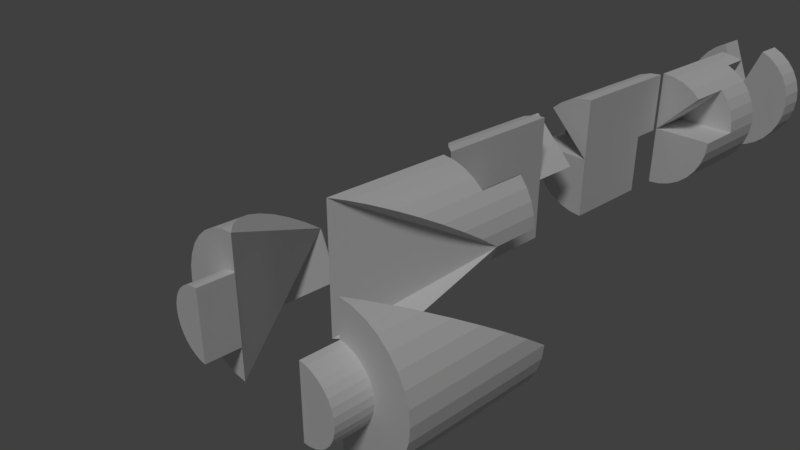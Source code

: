 # Source: b6.blend  (saved by Blender 2.78.0; exported with 4.5.12 LTS)
import bpy
from mathutils import Matrix  # noqa: F401  (used for matrix-valued properties, if any)

bpy.ops.wm.read_factory_settings(use_empty=True)
scene = bpy.context.scene
scene.name = 'Scene'

# ---- collections
col_collection_1 = bpy.data.collections.new('Collection 1'); scene.collection.children.link(col_collection_1)

# ---- materials (node trees are filled in below, after node groups)
mat_black = bpy.data.materials.new('black')
mat_black.alpha_threshold = 0.0
mat_black.use_transparent_shadow = False
mat_black.roughness = 0.5
mat_orange = bpy.data.materials.new('orange')
mat_orange.alpha_threshold = 0.0
mat_orange.use_transparent_shadow = False
mat_orange.roughness = 0.5
mat_gray = bpy.data.materials.new('gray')
mat_gray.alpha_threshold = 0.0
mat_gray.use_transparent_shadow = False
mat_gray.roughness = 0.5

# ---- material node trees

# ---- world
world_world = bpy.data.worlds.new('World'); scene.world = world_world
world_world.color = (0.05088, 0.05088, 0.05088)
world_world.use_sun_shadow = False
world_world.sun_shadow_jitter_overblur = 0.0
world_world.cycles.sampling_method = 'MANUAL'

# ---- cameras
cam_camera = bpy.data.cameras.new('Camera')
cam_camera.clip_end = 100.0
cam_camera.lens = 35.0
cam_camera.sensor_width = 32.0
cam_camera.sensor_height = 18.0
cam_camera.ortho_scale = 7.314
cam_camera.dof.focus_distance = 0.0
cam_camera.dof.aperture_fstop = 128.0

# ---- lights
light_lamp = bpy.data.lights.new('Lamp', 'SUN')
light_lamp.transmission_factor = 0.0
light_lamp.cutoff_distance = 30.0
light_lamp.angle = 0.1993
light_lamp.energy = 1.0
light_lamp.shadow_buffer_clip_start = 1.001
light_lamp.shadow_soft_size = 0.1
light_lamp.shadow_cascade_max_distance = 1000.0

# ---- meshes
me_cylinder_064 = bpy.data.meshes.new('Cylinder.064')
me_cylinder_064.from_pydata([(5.672, -4.578e-08, -9.003), (5.081, -1.414, -4.414), (5.081, -1.414, -9.003)], [], [(1, 0, 2)])
me_cylinder_064.materials.append(mat_black)
me_cylinder_064.use_remesh_preserve_volume = False
me_cylinder_064.use_remesh_preserve_attributes = False
me_cylinder_064.use_mirror_vertex_groups = False
me_cylinder_064.update()
me_cylinder_063 = bpy.data.meshes.new('Cylinder.063')
me_cylinder_063.from_pydata([(3.675, -2.009, -1.003), (5.675, -0.009159, -9.003), (5.083, -1.423, -4.414), (4.786, -1.672, -3.349), (4.44, -1.857, -2.402), (4.065, -1.971, -1.61)], [], [(4, 5, 0, 1, 2, 3)])
me_cylinder_063.materials.append(mat_black)
me_cylinder_063.use_remesh_preserve_volume = False
me_cylinder_063.use_remesh_preserve_attributes = False
me_cylinder_063.use_mirror_vertex_groups = False
me_cylinder_063.update()
me_cylinder_062 = bpy.data.meshes.new('Cylinder.062')
me_cylinder_062.from_pydata([(-6.517e-07, -1.995, -6.373), (2.0, 0.004737, -14.37), (1.414, -1.409, -9.783), (1.111, -1.658, -8.718), (0.7654, -1.843, -7.772), (0.3902, -1.957, -6.98)], [], [(4, 3, 2, 1, 0, 5)])
me_cylinder_062.materials.append(mat_black)
me_cylinder_062.use_remesh_preserve_volume = False
me_cylinder_062.use_remesh_preserve_attributes = False
me_cylinder_062.use_mirror_vertex_groups = False
me_cylinder_062.update()
me_cylinder_061 = bpy.data.meshes.new('Cylinder.061')
me_cylinder_061.from_pydata([(0.0, 2.0, -6.358), (2.0, -1.628e-07, -14.36), (1.962, 0.3902, -13.25), (1.848, 0.7654, -12.09), (1.663, 1.111, -10.91), (1.414, 1.414, -9.768), (1.111, 1.663, -8.703), (0.7654, 1.848, -7.756), (0.3902, 1.962, -6.964)], [], [(8, 0, 1, 2, 3, 4, 5, 6, 7)])
me_cylinder_061.materials.append(mat_black)
me_cylinder_061.use_remesh_preserve_volume = False
me_cylinder_061.use_remesh_preserve_attributes = False
me_cylinder_061.use_mirror_vertex_groups = False
me_cylinder_061.update()
me_cylinder_060 = bpy.data.meshes.new('Cylinder.060')
me_cylinder_060.from_pydata([(3.675, 2.0, -1.007), (5.675, -4.585e-08, -9.007), (5.636, 0.3902, -7.899), (5.523, 0.7654, -6.735), (5.338, 1.111, -5.559), (5.089, 1.414, -4.417), (4.786, 1.663, -3.352), (4.44, 1.848, -2.405), (4.065, 1.962, -1.613)], [], [(8, 7, 6, 5, 4, 3, 2, 1, 0)])
me_cylinder_060.materials.append(mat_black)
me_cylinder_060.use_remesh_preserve_volume = False
me_cylinder_060.use_remesh_preserve_attributes = False
me_cylinder_060.use_mirror_vertex_groups = False
me_cylinder_060.update()
me_cylinder_059 = bpy.data.meshes.new('Cylinder.059')
me_cylinder_059.from_pydata([(3.664, 2.0, -1.003), (3.664, -2.0, -1.003), (5.664, -4.578e-08, -9.003)], [], [(2, 1, 0)])
me_cylinder_059.materials.append(mat_black)
me_cylinder_059.use_remesh_preserve_volume = False
me_cylinder_059.use_remesh_preserve_attributes = False
me_cylinder_059.use_mirror_vertex_groups = False
me_cylinder_059.update()
me_cylinder_058 = bpy.data.meshes.new('Cylinder.058')
me_cylinder_058.from_pydata([(0.009539, 2.0, -6.373), (0.009538, -2.0, -6.373), (2.01, -1.631e-07, -14.37)], [], [(2, 0, 1)])
me_cylinder_058.materials.append(mat_black)
me_cylinder_058.use_remesh_preserve_volume = False
me_cylinder_058.use_remesh_preserve_attributes = False
me_cylinder_058.use_mirror_vertex_groups = False
me_cylinder_058.update()
me_cylinder_057 = bpy.data.meshes.new('Cylinder.057')
me_cylinder_057.from_pydata([(-1.411, -1.414, -9.003), (-1.997, 1.734e-06, -9.003), (-1.411, -1.414, -4.414)], [], [(2, 0, 1)])
me_cylinder_057.materials.append(mat_black)
me_cylinder_057.use_remesh_preserve_volume = False
me_cylinder_057.use_remesh_preserve_attributes = False
me_cylinder_057.use_mirror_vertex_groups = False
me_cylinder_057.update()
me_cylinder_056 = bpy.data.meshes.new('Cylinder.056')
me_cylinder_056.from_pydata([(1.417, -1.414, -14.37), (2.003, -1.631e-07, -14.37), (1.417, -1.414, -9.783)], [], [(2, 0, 1)])
me_cylinder_056.materials.append(mat_black)
me_cylinder_056.use_remesh_preserve_volume = False
me_cylinder_056.use_remesh_preserve_attributes = False
me_cylinder_056.use_mirror_vertex_groups = False
me_cylinder_056.update()
me_cylinder_055 = bpy.data.meshes.new('Cylinder.055')
me_cylinder_055.from_pydata([(-1.42, -1.414, -44.37), (-2.005, 8.61e-07, -48.96), (-1.42, -1.414, -48.96)], [], [(0, 1, 2)])
me_cylinder_055.materials.append(mat_black)
me_cylinder_055.use_remesh_preserve_volume = False
me_cylinder_055.use_remesh_preserve_attributes = False
me_cylinder_055.use_mirror_vertex_groups = False
me_cylinder_055.update()
me_cylinder_054 = bpy.data.meshes.new('Cylinder.054')
me_cylinder_054.from_pydata([(-6.517e-07, -2.008, -1.003), (-2.0, -0.007972, -9.003), (-1.414, -1.422, -4.414), (-1.111, -1.671, -3.349), (-0.7654, -1.856, -2.402), (-0.3902, -1.97, -1.61)], [], [(1, 0, 5, 4, 3, 2)])
me_cylinder_054.materials.append(mat_black)
me_cylinder_054.use_remesh_preserve_volume = False
me_cylinder_054.use_remesh_preserve_attributes = False
me_cylinder_054.use_mirror_vertex_groups = False
me_cylinder_054.update()
me_cylinder_053 = bpy.data.meshes.new('Cylinder.053')
me_cylinder_053.from_pydata([(0.003677, 2.0, -1.003), (0.003676, -2.0, -1.003), (-1.996, 1.734e-06, -9.003)], [], [(1, 2, 0)])
me_cylinder_053.materials.append(mat_black)
me_cylinder_053.use_remesh_preserve_volume = False
me_cylinder_053.use_remesh_preserve_attributes = False
me_cylinder_053.use_mirror_vertex_groups = False
me_cylinder_053.update()
me_cylinder_052 = bpy.data.meshes.new('Cylinder.052')
me_cylinder_052.from_pydata([(0.0, 2.0, -1.021), (-2.0, 1.734e-06, -9.021), (-1.962, 0.3902, -7.914), (-1.848, 0.7654, -6.75), (-1.663, 1.111, -5.574), (-1.414, 1.414, -4.432), (-1.111, 1.663, -3.367), (-0.7654, 1.848, -2.42), (-0.3902, 1.962, -1.628)], [], [(0, 1, 2, 3, 4, 5, 6, 7, 8)])
me_cylinder_052.materials.append(mat_black)
me_cylinder_052.use_remesh_preserve_volume = False
me_cylinder_052.use_remesh_preserve_attributes = False
me_cylinder_052.use_mirror_vertex_groups = False
me_cylinder_052.update()
me_cylinder_051 = bpy.data.meshes.new('Cylinder.051')
me_cylinder_051.from_pydata([(-1.414, -1.414, -9.057), (-1.663, -1.111, -9.057), (-1.848, -0.7654, -9.057), (-1.962, -0.3902, -9.057), (-2.0, 1.733e-06, -9.057)], [], [(3, 4, 0, 1, 2)])
me_cylinder_051.materials.append(mat_black)
me_cylinder_051.use_remesh_preserve_volume = False
me_cylinder_051.use_remesh_preserve_attributes = False
me_cylinder_051.use_mirror_vertex_groups = False
me_cylinder_051.update()
me_cylinder_050 = bpy.data.meshes.new('Cylinder.050')
me_cylinder_050.from_pydata([(-1.414, -1.414, -27.54), (-1.663, -1.111, -27.54), (-1.848, -0.7654, -27.54), (-1.962, -0.3902, -27.54), (-2.0, 1.329e-06, -27.54)], [], [(3, 2, 1, 0, 4)])
me_cylinder_050.materials.append(mat_black)
me_cylinder_050.use_remesh_preserve_volume = False
me_cylinder_050.use_remesh_preserve_attributes = False
me_cylinder_050.use_mirror_vertex_groups = False
me_cylinder_050.update()
me_cylinder_049 = bpy.data.meshes.new('Cylinder.049')
me_cylinder_049.from_pydata([(-0.3902, -1.954, -41.57), (-0.7654, -1.84, -42.36), (-1.111, -1.655, -43.31), (-1.414, -1.407, -44.37), (-2.0, 0.007458, -48.96), (-6.517e-07, -1.993, -40.96)], [], [(1, 0, 5, 4, 3, 2)])
me_cylinder_049.materials.append(mat_black)
me_cylinder_049.use_remesh_preserve_volume = False
me_cylinder_049.use_remesh_preserve_attributes = False
me_cylinder_049.use_mirror_vertex_groups = False
me_cylinder_049.update()
me_cylinder_048 = bpy.data.meshes.new('Cylinder.048')
me_cylinder_048.from_pydata([(-0.3902, 1.959, -41.57), (-0.7654, 1.845, -42.36), (-1.111, 1.66, -43.31), (-1.414, 1.411, -44.37), (-1.663, 1.108, -45.52), (-1.848, 0.7624, -46.69), (-1.962, 0.3872, -47.86), (-2.0, -0.003016, -48.96), (0.0, 1.997, -40.96)], [], [(1, 2, 3, 4, 5, 6, 7, 8, 0)])
me_cylinder_048.materials.append(mat_black)
me_cylinder_048.use_remesh_preserve_volume = False
me_cylinder_048.use_remesh_preserve_attributes = False
me_cylinder_048.use_mirror_vertex_groups = False
me_cylinder_048.update()
me_cylinder_047 = bpy.data.meshes.new('Cylinder.047')
me_cylinder_047.from_pydata([(-2.016, 8.61e-07, -48.96), (-0.01573, -2.0, -40.96), (-0.01573, 2.0, -40.96)], [], [(1, 2, 0)])
me_cylinder_047.materials.append(mat_black)
me_cylinder_047.use_remesh_preserve_volume = False
me_cylinder_047.use_remesh_preserve_attributes = False
me_cylinder_047.use_mirror_vertex_groups = False
me_cylinder_047.update()
me_cylinder_046 = bpy.data.meshes.new('Cylinder.046')
me_cylinder_046.from_pydata([(0.004418, -2.0, -48.96), (0.004419, 2.0, -48.96), (0.004418, -2.0, -40.96), (0.004419, 2.0, -40.96)], [], [(3, 2, 0, 1)])
me_cylinder_046.materials.append(mat_black)
me_cylinder_046.use_remesh_preserve_volume = False
me_cylinder_046.use_remesh_preserve_attributes = False
me_cylinder_046.use_mirror_vertex_groups = False
me_cylinder_046.update()
me_cylinder_045 = bpy.data.meshes.new('Cylinder.045')
me_cylinder_045.from_pydata([(-0.00439, 2.0, -6.373), (-0.00439, -2.0, -6.373), (-0.00439, 2.0, -14.37), (-0.00439, -2.0, -14.37)], [], [(0, 2, 3, 1)])
me_cylinder_045.materials.append(mat_black)
me_cylinder_045.use_remesh_preserve_volume = False
me_cylinder_045.use_remesh_preserve_attributes = False
me_cylinder_045.use_mirror_vertex_groups = False
me_cylinder_045.update()
me_cylinder_044 = bpy.data.meshes.new('Cylinder.044')
me_cylinder_044.from_pydata([(0.0, 2.0, -27.55), (-1.414, 1.414, -27.55), (-1.111, 1.663, -27.55), (-0.7654, 1.848, -27.55), (-0.3902, 1.962, -27.55), (-3.258e-07, -5.956e-07, -27.55)], [], [(4, 3, 2, 1, 5, 0)])
me_cylinder_044.materials.append(mat_black)
me_cylinder_044.use_remesh_preserve_volume = False
me_cylinder_044.use_remesh_preserve_attributes = False
me_cylinder_044.use_mirror_vertex_groups = False
me_cylinder_044.update()
me_cylinder_043 = bpy.data.meshes.new('Cylinder.043')
me_cylinder_043.from_pydata([(-6.517e-07, -2.0, -27.55), (-0.3902, -1.962, -27.55), (-0.7654, -1.848, -27.55), (-1.111, -1.663, -27.55), (-1.414, -1.414, -27.55), (-2.0, 1.329e-06, -27.55), (-3.258e-07, -5.957e-07, -27.55)], [], [(3, 2, 1, 0, 6, 5, 4)])
me_cylinder_043.materials.append(mat_black)
me_cylinder_043.use_remesh_preserve_volume = False
me_cylinder_043.use_remesh_preserve_attributes = False
me_cylinder_043.use_mirror_vertex_groups = False
me_cylinder_043.update()
me_cylinder_042 = bpy.data.meshes.new('Cylinder.042')
me_cylinder_042.from_pydata([(-1.111, -1.663, -48.97), (-0.7654, -1.848, -48.97), (-2.0, 8.608e-07, -48.97), (-0.3902, -1.962, -48.97), (-6.517e-07, -2.0, -48.97), (-1.414, -1.414, -48.97), (-3.258e-07, -1.192e-06, -48.97)], [], [(0, 5, 2, 6, 4, 3, 1)])
me_cylinder_042.materials.append(mat_black)
me_cylinder_042.use_remesh_preserve_volume = False
me_cylinder_042.use_remesh_preserve_attributes = False
me_cylinder_042.use_mirror_vertex_groups = False
me_cylinder_042.update()
me_cylinder_041 = bpy.data.meshes.new('Cylinder.041')
me_cylinder_041.from_pydata([(-2.0, 8.61e-07, -52.01), (-2.0, 8.61e-07, -48.96), (-3.258e-07, -1.192e-06, -52.01), (-3.258e-07, -1.192e-06, -48.96)], [], [(1, 0, 2, 3)])
me_cylinder_041.materials.append(mat_black)
me_cylinder_041.use_remesh_preserve_volume = False
me_cylinder_041.use_remesh_preserve_attributes = False
me_cylinder_041.use_mirror_vertex_groups = False
me_cylinder_041.update()
me_cylinder_040 = bpy.data.meshes.new('Cylinder.040')
me_cylinder_040.from_pydata([(-1.397, 1.414, -52.01), (-1.397, 1.414, -48.96), (0.0168, -1.192e-06, -52.01), (0.0168, -1.192e-06, -48.96)], [], [(1, 3, 2, 0)])
me_cylinder_040.materials.append(mat_black)
me_cylinder_040.use_remesh_preserve_volume = False
me_cylinder_040.use_remesh_preserve_attributes = False
me_cylinder_040.use_mirror_vertex_groups = False
me_cylinder_040.update()
me_cylinder_039 = bpy.data.meshes.new('Cylinder.039')
me_cylinder_039.from_pydata([(-0.3902, 1.962, -48.97), (-0.7654, 1.848, -48.97), (-1.111, 1.663, -48.97), (-1.414, 1.414, -48.97), (0.0, 2.0, -48.97), (-3.258e-07, -1.192e-06, -48.97)], [], [(3, 2, 1, 0, 4, 5)])
me_cylinder_039.materials.append(mat_black)
me_cylinder_039.use_remesh_preserve_volume = False
me_cylinder_039.use_remesh_preserve_attributes = False
me_cylinder_039.use_mirror_vertex_groups = False
me_cylinder_039.update()
me_cylinder_038 = bpy.data.meshes.new('Cylinder.038')
me_cylinder_038.from_pydata([(-1.424, 1.414, -27.57), (-0.0094, -5.96e-07, -27.57), (-1.424, 1.414, -30.61), (-0.0094, 4.385e-07, -30.61)], [], [(2, 3, 1, 0)])
me_cylinder_038.materials.append(mat_black)
me_cylinder_038.use_remesh_preserve_volume = False
me_cylinder_038.use_remesh_preserve_attributes = False
me_cylinder_038.use_mirror_vertex_groups = False
me_cylinder_038.update()
me_cylinder_037 = bpy.data.meshes.new('Cylinder.037')
me_cylinder_037.from_pydata([(-2.0, 0.004085, -27.57), (-3.258e-07, 0.004083, -27.57), (-2.0, 0.004085, -30.61), (0.0, 0.004084, -30.61)], [], [(2, 0, 1, 3)])
me_cylinder_037.materials.append(mat_black)
me_cylinder_037.use_remesh_preserve_volume = False
me_cylinder_037.use_remesh_preserve_attributes = False
me_cylinder_037.use_mirror_vertex_groups = False
me_cylinder_037.update()
me_cylinder_036 = bpy.data.meshes.new('Cylinder.036')
me_cylinder_036.from_pydata([(-1.962, 0.3902, -30.61), (-1.848, 0.7654, -30.61), (-1.663, 1.111, -30.61), (-1.414, 1.414, -30.61), (-2.0, 1.329e-06, -30.61), (0.0, 4.386e-07, -30.61)], [], [(4, 5, 3, 2, 1, 0)])
me_cylinder_036.materials.append(mat_black)
me_cylinder_036.use_remesh_preserve_volume = False
me_cylinder_036.use_remesh_preserve_attributes = False
me_cylinder_036.use_mirror_vertex_groups = False
me_cylinder_036.update()
me_cylinder_035 = bpy.data.meshes.new('Cylinder.035')
me_cylinder_035.from_pydata([(5.675, -4.604e-08, -9.015), (5.631, -0.3902, -9.015), (5.517, -0.7654, -9.015), (5.332, -1.111, -9.015), (5.083, -1.414, -9.015)], [], [(3, 4, 0, 1, 2)])
me_cylinder_035.materials.append(mat_black)
me_cylinder_035.use_remesh_preserve_volume = False
me_cylinder_035.use_remesh_preserve_attributes = False
me_cylinder_035.use_mirror_vertex_groups = False
me_cylinder_035.update()
me_cylinder_034 = bpy.data.meshes.new('Cylinder.034')
me_cylinder_034.from_pydata([(1.962, -0.3902, -35.91), (1.848, -0.7654, -35.91), (1.663, -1.111, -35.91), (1.414, -1.414, -35.91), (2.0, -6.337e-07, -35.91)], [], [(2, 1, 0, 4, 3)])
me_cylinder_034.materials.append(mat_black)
me_cylinder_034.use_remesh_preserve_volume = False
me_cylinder_034.use_remesh_preserve_attributes = False
me_cylinder_034.use_mirror_vertex_groups = False
me_cylinder_034.update()
me_cylinder_033 = bpy.data.meshes.new('Cylinder.033')
me_cylinder_033.from_pydata([(0.3902, 1.962, -35.94), (0.0, 2.0, -35.94), (0.7654, 1.848, -35.94), (1.111, 1.663, -35.94), (1.414, 1.414, -35.94), (-3.258e-07, -7.79e-07, -35.94)], [], [(3, 2, 0, 1, 5, 4)])
me_cylinder_033.materials.append(mat_black)
me_cylinder_033.use_remesh_preserve_volume = False
me_cylinder_033.use_remesh_preserve_attributes = False
me_cylinder_033.use_mirror_vertex_groups = False
me_cylinder_033.update()
me_cylinder_032 = bpy.data.meshes.new('Cylinder.032')
me_cylinder_032.from_pydata([(0.3902, 1.962, -14.37), (0.0, 2.0, -14.37), (0.7654, 1.848, -14.37), (1.111, 1.663, -14.37), (1.414, 1.414, -14.37), (-3.258e-07, -3.576e-07, -14.37)], [], [(3, 4, 5, 1, 0, 2)])
me_cylinder_032.materials.append(mat_black)
me_cylinder_032.use_remesh_preserve_volume = False
me_cylinder_032.use_remesh_preserve_attributes = False
me_cylinder_032.use_mirror_vertex_groups = False
me_cylinder_032.update()
me_cylinder_031 = bpy.data.meshes.new('Cylinder.031')
me_cylinder_031.from_pydata([(1.414, -1.414, -14.38), (1.111, -1.663, -14.38), (0.7654, -1.848, -14.38), (0.3902, -1.962, -14.38), (-6.517e-07, -2.0, -14.38), (2.0, -1.634e-07, -14.38), (-3.258e-07, -3.579e-07, -14.38)], [], [(3, 4, 6, 5, 0, 1, 2)])
me_cylinder_031.materials.append(mat_black)
me_cylinder_031.use_remesh_preserve_volume = False
me_cylinder_031.use_remesh_preserve_attributes = False
me_cylinder_031.use_mirror_vertex_groups = False
me_cylinder_031.update()
me_cylinder_030 = bpy.data.meshes.new('Cylinder.030')
me_cylinder_030.from_pydata([(1.414, -1.414, -35.93), (1.111, -1.663, -35.93), (0.7654, -1.848, -35.93), (0.3902, -1.962, -35.93), (-6.517e-07, -2.0, -35.93), (2.0, -6.342e-07, -35.93), (-3.258e-07, -7.787e-07, -35.93)], [], [(3, 2, 1, 0, 5, 6, 4)])
me_cylinder_030.materials.append(mat_black)
me_cylinder_030.use_remesh_preserve_volume = False
me_cylinder_030.use_remesh_preserve_attributes = False
me_cylinder_030.use_mirror_vertex_groups = False
me_cylinder_030.update()
me_cylinder_029 = bpy.data.meshes.new('Cylinder.029')
me_cylinder_029.from_pydata([(2.0, 0.005174, -35.95), (-3.258e-07, 0.005174, -35.95), (2.0, 0.005174, -38.99), (0.0, 0.005175, -38.99)], [], [(1, 0, 2, 3)])
me_cylinder_029.materials.append(mat_black)
me_cylinder_029.use_remesh_preserve_volume = False
me_cylinder_029.use_remesh_preserve_attributes = False
me_cylinder_029.use_mirror_vertex_groups = False
me_cylinder_029.update()
me_cylinder_028 = bpy.data.meshes.new('Cylinder.028')
me_cylinder_028.from_pydata([(2.0, -0.003819, -14.37), (2.0, -0.003819, -17.42), (-3.258e-07, -0.003819, -17.42), (-3.258e-07, -0.003819, -14.37)], [], [(0, 3, 2, 1)])
me_cylinder_028.materials.append(mat_black)
me_cylinder_028.use_remesh_preserve_volume = False
me_cylinder_028.use_remesh_preserve_attributes = False
me_cylinder_028.use_mirror_vertex_groups = False
me_cylinder_028.update()
me_cylinder_027 = bpy.data.meshes.new('Cylinder.027')
me_cylinder_027.from_pydata([(1.414, 1.43, -14.37), (1.414, 1.43, -17.42), (-3.258e-07, 0.01563, -17.42), (-3.258e-07, 0.01563, -14.37)], [], [(0, 1, 2, 3)])
me_cylinder_027.materials.append(mat_black)
me_cylinder_027.use_remesh_preserve_volume = False
me_cylinder_027.use_remesh_preserve_attributes = False
me_cylinder_027.use_mirror_vertex_groups = False
me_cylinder_027.update()
me_cylinder_026 = bpy.data.meshes.new('Cylinder.026')
me_cylinder_026.from_pydata([(1.423, 1.414, -35.95), (0.008507, -7.792e-07, -35.95), (1.423, 1.414, -38.99), (0.008508, 2.554e-07, -38.99)], [], [(0, 1, 3, 2)])
me_cylinder_026.materials.append(mat_black)
me_cylinder_026.use_remesh_preserve_volume = False
me_cylinder_026.use_remesh_preserve_attributes = False
me_cylinder_026.use_mirror_vertex_groups = False
me_cylinder_026.update()
me_cylinder_025 = bpy.data.meshes.new('Cylinder.025')
me_cylinder_025.from_pydata([(1.414, 1.414, -17.43), (1.663, 1.111, -17.43), (1.848, 0.7654, -17.43), (1.962, 0.3902, -17.43), (2.0, -1.633e-07, -17.43), (-3.258e-07, -3.578e-07, -17.43)], [], [(0, 1, 2, 3, 4, 5)])
me_cylinder_025.materials.append(mat_black)
me_cylinder_025.use_remesh_preserve_volume = False
me_cylinder_025.use_remesh_preserve_attributes = False
me_cylinder_025.use_mirror_vertex_groups = False
me_cylinder_025.update()
me_cylinder_024 = bpy.data.meshes.new('Cylinder.024')
me_cylinder_024.from_pydata([(1.414, 1.414, -38.99), (1.663, 1.111, -38.99), (1.848, 0.7654, -38.99), (1.962, 0.3902, -38.99), (2.0, -6.347e-07, -38.99), (0.0, 2.554e-07, -38.99)], [], [(5, 4, 3, 2, 1, 0)])
me_cylinder_024.materials.append(mat_black)
me_cylinder_024.use_remesh_preserve_volume = False
me_cylinder_024.use_remesh_preserve_attributes = False
me_cylinder_024.use_mirror_vertex_groups = False
me_cylinder_024.update()
me_cylinder_023 = bpy.data.meshes.new('Cylinder.023')
me_cylinder_023.from_pydata([(-6.517e-07, -2.0, -33.67), (-0.3902, -1.962, -33.67), (-0.7654, -1.848, -33.67), (-1.111, -1.663, -33.67), (-1.414, -1.414, -33.67), (-1.663, -1.111, -33.67), (-1.848, -0.7654, -33.67), (-1.962, -0.3902, -33.67), (-1.962, 0.3902, -33.67), (-1.848, 0.7654, -33.67), (-1.663, 1.111, -33.67), (-1.414, 1.414, -33.67), (-1.111, 1.663, -33.67), (-0.7654, 1.848, -33.67), (-2.0, 1.328e-06, -33.67), (0.0, 4.383e-07, -33.67)], [], [(13, 15, 0, 1, 2, 3, 4, 5, 6, 7, 14, 8, 9, 10, 11, 12)])
me_cylinder_023.materials.append(mat_black)
me_cylinder_023.use_remesh_preserve_volume = False
me_cylinder_023.use_remesh_preserve_attributes = False
me_cylinder_023.use_mirror_vertex_groups = False
me_cylinder_023.update()
me_cylinder_022 = bpy.data.meshes.new('Cylinder.022')
me_cylinder_022.from_pydata([(-0.7701, 1.848, -35.57), (-0.7701, 1.848, -33.66), (-0.00478, 4.385e-07, -35.57), (-0.00478, 4.385e-07, -33.66)], [], [(2, 3, 1, 0)])
me_cylinder_022.materials.append(mat_black)
me_cylinder_022.use_remesh_preserve_volume = False
me_cylinder_022.use_remesh_preserve_attributes = False
me_cylinder_022.use_mirror_vertex_groups = False
me_cylinder_022.update()
me_cylinder_021 = bpy.data.meshes.new('Cylinder.021')
me_cylinder_021.from_pydata([(0.00813, 2.0, -27.57), (0.00813, -2.0, -27.57), (0.00813, -2.0, -33.66), (0.00813, 2.0, -33.66)], [], [(2, 3, 0, 1)])
me_cylinder_021.materials.append(mat_black)
me_cylinder_021.use_remesh_preserve_volume = False
me_cylinder_021.use_remesh_preserve_attributes = False
me_cylinder_021.use_mirror_vertex_groups = False
me_cylinder_021.update()
me_cylinder_020 = bpy.data.meshes.new('Cylinder.020')
me_cylinder_020.from_pydata([(0.004962, 2.0, -35.57), (0.004962, 2.0, -33.66), (0.004962, 4.385e-07, -35.57), (0.004962, 4.385e-07, -33.66)], [], [(3, 2, 0, 1)])
me_cylinder_020.materials.append(mat_black)
me_cylinder_020.use_remesh_preserve_volume = False
me_cylinder_020.use_remesh_preserve_attributes = False
me_cylinder_020.use_mirror_vertex_groups = False
me_cylinder_020.update()
me_cylinder_019 = bpy.data.meshes.new('Cylinder.019')
me_cylinder_019.from_pydata([(-0.009859, 2.0, -35.95), (-0.009859, -2.0, -35.95), (-0.009859, -2.0, -42.04), (-0.009859, 2.0, -42.04)], [], [(2, 1, 0, 3)])
me_cylinder_019.materials.append(mat_black)
me_cylinder_019.use_remesh_preserve_volume = False
me_cylinder_019.use_remesh_preserve_attributes = False
me_cylinder_019.use_mirror_vertex_groups = False
me_cylinder_019.update()
me_cylinder_018 = bpy.data.meshes.new('Cylinder.018')
me_cylinder_018.from_pydata([(-0.004608, 2.0, -43.95), (-0.004608, -9.537e-07, -42.04), (-0.004608, 2.0, -42.04), (-0.004608, -8.345e-07, -43.95)], [], [(1, 2, 0, 3)])
me_cylinder_018.materials.append(mat_black)
me_cylinder_018.use_remesh_preserve_volume = False
me_cylinder_018.use_remesh_preserve_attributes = False
me_cylinder_018.use_mirror_vertex_groups = False
me_cylinder_018.update()
me_cylinder_017 = bpy.data.meshes.new('Cylinder.017')
me_cylinder_017.from_pydata([(0.7721, 1.848, -43.95), (0.006762, -9.537e-07, -42.04), (0.7721, 1.848, -42.04), (0.006762, -8.345e-07, -43.95)], [], [(0, 2, 1, 3)])
me_cylinder_017.materials.append(mat_black)
me_cylinder_017.use_remesh_preserve_volume = False
me_cylinder_017.use_remesh_preserve_attributes = False
me_cylinder_017.use_mirror_vertex_groups = False
me_cylinder_017.update()
me_cylinder_016 = bpy.data.meshes.new('Cylinder.016')
me_cylinder_016.from_pydata([(-3.258e-07, -9.538e-07, -42.04), (0.7654, 1.848, -42.04), (1.111, 1.663, -42.04), (1.414, 1.414, -42.04), (1.663, 1.111, -42.04), (1.848, 0.7654, -42.04), (1.962, 0.3902, -42.04), (1.962, -0.3902, -42.04), (1.848, -0.7654, -42.04), (1.663, -1.111, -42.04), (1.414, -1.414, -42.04), (1.111, -1.663, -42.04), (0.7654, -1.848, -42.04), (0.3902, -1.962, -42.04), (-6.517e-07, -2.0, -42.04), (2.0, -6.349e-07, -42.04)], [], [(0, 1, 2, 3, 4, 5, 6, 15, 7, 8, 9, 10, 11, 12, 13, 14)])
me_cylinder_016.materials.append(mat_black)
me_cylinder_016.use_remesh_preserve_volume = False
me_cylinder_016.use_remesh_preserve_attributes = False
me_cylinder_016.use_mirror_vertex_groups = False
me_cylinder_016.update()
me_cylinder_015 = bpy.data.meshes.new('Cylinder.015')
me_cylinder_015.from_pydata([(0.7654, 1.848, -33.65), (1.111, 1.663, -33.65), (1.414, 1.414, -33.65), (1.663, 1.111, -33.65), (1.848, 0.7654, -33.65), (1.962, 0.3902, -33.65), (1.962, -0.3902, -33.65), (1.848, -0.7654, -33.65), (1.663, -1.111, -33.65), (1.414, -1.414, -33.65), (1.111, -1.663, -33.65), (0.7654, -1.848, -33.65), (0.3902, -1.962, -33.65), (-6.517e-07, -2.0, -33.65), (2.0, -4.514e-07, -33.65), (0.0, 4.387e-07, -33.65)], [], [(15, 13, 12, 11, 10, 9, 8, 7, 6, 14, 5, 4, 3, 2, 1, 0)])
me_cylinder_015.materials.append(mat_black)
me_cylinder_015.use_remesh_preserve_volume = False
me_cylinder_015.use_remesh_preserve_attributes = False
me_cylinder_015.use_mirror_vertex_groups = False
me_cylinder_015.update()
me_cylinder_014 = bpy.data.meshes.new('Cylinder.014')
me_cylinder_014.from_pydata([(-6.517e-07, -2.0, -33.64), (-0.3902, -1.962, -33.64), (-0.7654, -1.848, -33.64), (-1.111, -1.663, -33.64), (-1.414, -1.414, -33.64), (-1.663, -1.111, -33.64), (-1.848, -0.7654, -33.64), (-1.962, -0.3902, -33.64), (-1.962, 0.3902, -33.64), (-1.848, 0.7654, -33.64), (-1.663, 1.111, -33.64), (-1.414, 1.414, -33.64), (-1.111, 1.663, -33.64), (-0.7654, 1.848, -33.64), (-2.0, 1.329e-06, -33.64), (0.0, 4.388e-07, -33.64)], [], [(0, 15, 13, 12, 11, 10, 9, 8, 14, 7, 6, 5, 4, 3, 2, 1)])
me_cylinder_014.materials.append(mat_black)
me_cylinder_014.use_remesh_preserve_volume = False
me_cylinder_014.use_remesh_preserve_attributes = False
me_cylinder_014.use_mirror_vertex_groups = False
me_cylinder_014.update()
me_cylinder_013 = bpy.data.meshes.new('Cylinder.013')
me_cylinder_013.from_pydata([(-0.755, 1.848, -35.57), (-0.755, 1.848, -33.66), (0.01034, 4.385e-07, -35.57), (0.01034, 4.385e-07, -33.66)], [], [(1, 3, 2, 0)])
me_cylinder_013.materials.append(mat_black)
me_cylinder_013.use_remesh_preserve_volume = False
me_cylinder_013.use_remesh_preserve_attributes = False
me_cylinder_013.use_mirror_vertex_groups = False
me_cylinder_013.update()
me_cylinder_012 = bpy.data.meshes.new('Cylinder.012')
me_cylinder_012.from_pydata([(0.7602, 1.848, -35.57), (0.7602, 1.848, -33.66), (-0.005172, 4.385e-07, -35.57), (-0.005172, 4.385e-07, -33.66)], [], [(1, 0, 2, 3)])
me_cylinder_012.materials.append(mat_black)
me_cylinder_012.use_remesh_preserve_volume = False
me_cylinder_012.use_remesh_preserve_attributes = False
me_cylinder_012.use_mirror_vertex_groups = False
me_cylinder_012.update()
me_cylinder_011 = bpy.data.meshes.new('Cylinder.011')
me_cylinder_011.from_pydata([(0.0, 2.0, -43.95), (0.3902, 1.962, -43.95), (0.7654, 1.848, -43.95), (-3.258e-07, -9.537e-07, -42.04), (0.3902, 1.962, -35.95), (0.0, 2.0, -35.95), (0.7654, 1.848, -35.95), (1.111, 1.663, -35.95), (1.414, 1.414, -35.95), (1.962, -0.3902, -35.95), (1.848, -0.7654, -35.95), (1.663, -1.111, -35.95), (1.414, -1.414, -35.95), (1.111, -1.663, -35.95), (0.7654, -1.848, -35.95), (0.3902, -1.962, -35.95), (-6.517e-07, -2.0, -35.95), (2.0, -6.347e-07, -35.95), (-3.258e-07, -7.792e-07, -35.95), (0.3902, 1.962, -42.04), (0.7654, 1.848, -42.04), (1.111, 1.663, -42.04), (1.414, 1.414, -42.04), (1.663, 1.111, -42.04), (1.848, 0.7654, -42.04), (1.962, 0.3902, -42.04), (1.962, -0.3902, -42.04), (1.848, -0.7654, -42.04), (1.663, -1.111, -42.04), (1.414, -1.414, -42.04), (1.111, -1.663, -42.04), (0.7654, -1.848, -42.04), (0.3902, -1.962, -42.04), (-6.517e-07, -2.0, -42.04), (0.0, 2.0, -42.04), (2.0, -6.347e-07, -42.04), (0.0, 2.0, -38.99), (0.3902, 1.962, -38.99), (0.7654, 1.848, -38.99), (1.111, 1.663, -38.99), (1.414, 1.414, -38.99), (1.663, 1.111, -38.99), (1.848, 0.7654, -38.99), (1.962, 0.3902, -38.99), (1.962, -0.3902, -38.99), (1.848, -0.7654, -38.99), (1.663, -1.111, -38.99), (1.414, -1.414, -38.99), (1.111, -1.663, -38.99), (0.7654, -1.848, -38.99), (0.3902, -1.962, -38.99), (-6.517e-07, -2.0, -38.99), (2.0, -6.347e-07, -38.99), (0.0, 2.554e-07, -38.99), (-3.258e-07, -8.345e-07, -43.95), (1.962, -0.3902, -35.95), (1.848, -0.7654, -35.95), (1.663, -1.111, -35.95), (1.414, -1.414, -35.95), (1.111, -1.663, -35.95), (0.7654, -1.848, -35.95), (0.3902, -1.962, -35.95), (-6.517e-07, -2.0, -35.95), (2.0, -6.347e-07, -35.95), (-3.258e-07, -7.792e-07, -35.95)], [], [(50, 15, 16, 51), (49, 14, 15, 50), (48, 13, 14, 49), (47, 12, 13, 48), (46, 11, 12, 47), (45, 10, 11, 46), (44, 9, 10, 45), (52, 17, 9, 44), (18, 17, 52, 53), (15, 14, 13, 12, 17, 18, 16), (8, 18, 53, 40), (8, 7, 6, 4, 5, 18), (39, 7, 8, 40), (38, 6, 7, 39), (37, 4, 6, 38), (36, 5, 4, 37), (53, 52, 43, 42, 41, 40), (11, 10, 9, 17, 12), (0, 34, 19, 1), (1, 19, 20, 2), (33, 16, 5, 34), (3, 20, 21, 22, 23, 24, 25, 35, 26, 27, 28, 29, 30, 31, 32, 33), (2, 20, 3, 54), (0, 1, 2, 54), (3, 34, 0, 54), (34, 36, 37, 19), (19, 37, 38, 20), (20, 38, 39, 21), (21, 39, 40, 22), (22, 40, 41, 23), (23, 41, 42, 24), (24, 42, 43, 25), (25, 43, 52, 35), (35, 52, 44, 26), (26, 44, 45, 27), (27, 45, 46, 28), (28, 46, 47, 29), (29, 47, 48, 30), (30, 48, 49, 31), (31, 49, 50, 32), (32, 50, 51, 33), (61, 60, 59, 58, 63, 64, 62), (57, 56, 55, 63, 58)])
me_cylinder_011.materials.append(mat_orange)
me_cylinder_011.use_remesh_preserve_volume = False
me_cylinder_011.use_remesh_preserve_attributes = False
me_cylinder_011.use_mirror_vertex_groups = False
me_cylinder_011.update()
me_cylinder_010 = bpy.data.meshes.new('Cylinder.010')
me_cylinder_010.from_pydata([(0.7654, 1.848, -35.57), (1.111, 1.663, -35.57), (1.414, 1.414, -35.57), (1.663, 1.111, -35.57), (1.848, 0.7654, -35.57), (1.962, 0.3902, -35.57), (2.0, -4.516e-07, -35.57), (1.962, -0.3902, -35.57), (1.848, -0.7654, -35.57), (1.663, -1.111, -35.57), (1.414, -1.414, -35.57), (1.111, -1.663, -35.57), (0.7654, -1.848, -35.57), (0.3902, -1.962, -35.57), (-6.517e-07, -2.0, -35.57), (-0.3902, -1.962, -35.57), (-0.7654, -1.848, -35.57), (-1.111, -1.663, -35.57), (-1.414, -1.414, -35.57), (-1.663, -1.111, -35.57), (-1.848, -0.7654, -35.57), (-1.962, -0.3902, -35.57), (-2.0, 1.329e-06, -35.57), (-1.962, 0.3902, -35.57), (-1.848, 0.7654, -35.57), (-1.663, 1.111, -35.57), (-1.414, 1.414, -35.57), (-1.111, 1.663, -35.57), (-0.7654, 1.848, -35.57), (0.7654, 1.848, -33.66), (1.111, 1.663, -33.66), (1.414, 1.414, -33.66), (1.663, 1.111, -33.66), (1.848, 0.7654, -33.66), (1.962, 0.3902, -33.66), (1.962, -0.3902, -33.66), (1.848, -0.7654, -33.66), (1.663, -1.111, -33.66), (1.414, -1.414, -33.66), (1.111, -1.663, -33.66), (0.7654, -1.848, -33.66), (0.3902, -1.962, -33.66), (-6.517e-07, -2.0, -33.66), (-0.3902, -1.962, -33.66), (-0.7654, -1.848, -33.66), (-1.111, -1.663, -33.66), (-1.414, -1.414, -33.66), (-1.663, -1.111, -33.66), (-1.848, -0.7654, -33.66), (-1.962, -0.3902, -33.66), (-1.962, 0.3902, -33.66), (-1.848, 0.7654, -33.66), (-1.663, 1.111, -33.66), (-1.414, 1.414, -33.66), (-1.111, 1.663, -33.66), (-0.7654, 1.848, -33.66), (2.0, -4.516e-07, -33.66), (-2.0, 1.329e-06, -33.66), (0.0, 4.385e-07, -35.57), (0.0, 4.385e-07, -33.66)], [], [(0, 1, 2, 3, 4, 5, 6, 7, 8, 9, 10, 11, 12, 13, 14, 15, 16, 17, 18, 19, 20, 21, 22, 23, 24, 25, 26, 27, 28, 58), (0, 29, 30, 1), (1, 30, 31, 2), (2, 31, 32, 3), (3, 32, 33, 4), (4, 33, 34, 5), (5, 34, 56, 6), (6, 56, 35, 7), (7, 35, 36, 8), (8, 36, 37, 9), (9, 37, 38, 10), (10, 38, 39, 11), (11, 39, 40, 12), (12, 40, 41, 13), (13, 41, 42, 14), (14, 42, 43, 15), (15, 43, 44, 16), (16, 44, 45, 17), (17, 45, 46, 18), (18, 46, 47, 19), (19, 47, 48, 20), (20, 48, 49, 21), (21, 49, 57, 22), (22, 57, 50, 23), (23, 50, 51, 24), (24, 51, 52, 25), (25, 52, 53, 26), (26, 53, 54, 27), (27, 54, 55, 28), (55, 59, 58, 28), (29, 0, 58, 59), (42, 59, 55, 54, 53, 52, 51, 50, 57, 49, 48, 47, 46, 45, 44, 43), (59, 42, 41, 40, 39, 38, 37, 36, 35, 56, 34, 33, 32, 31, 30, 29)])
me_cylinder_010.materials.append(mat_orange)
me_cylinder_010.use_remesh_preserve_volume = False
me_cylinder_010.use_remesh_preserve_attributes = False
me_cylinder_010.use_mirror_vertex_groups = False
me_cylinder_010.update()
me_cylinder_009 = bpy.data.meshes.new('Cylinder.009')
me_cylinder_009.from_pydata([(0.0, 2.0, -6.373), (-6.517e-07, -2.0, -6.373), (0.3902, 1.962, -14.37), (0.0, 2.0, -14.37), (0.7654, 1.848, -14.37), (1.111, 1.663, -14.37), (1.414, 1.414, -14.37), (1.663, 1.111, -14.37), (1.848, 0.7654, -14.37), (1.962, 0.3902, -14.37), (1.414, -1.414, -14.37), (1.111, -1.663, -14.37), (0.7654, -1.848, -14.37), (0.3902, -1.962, -14.37), (-6.517e-07, -2.0, -14.37), (2.0, -1.631e-07, -14.37), (1.962, 0.3902, -13.27), (1.848, 0.7654, -12.1), (1.663, 1.111, -10.93), (1.414, 1.414, -9.783), (1.111, 1.663, -8.718), (0.7654, 1.848, -7.772), (0.3902, 1.962, -6.98), (1.414, -1.414, -9.783), (1.111, -1.663, -8.718), (0.7654, -1.848, -7.772), (0.3902, -1.962, -6.98), (1.414, 1.414, -17.42), (1.663, 1.111, -17.42), (1.848, 0.7654, -17.42), (1.962, 0.3902, -17.42), (2.0, -1.631e-07, -17.42), (-3.258e-07, -3.576e-07, -17.42), (-3.258e-07, -3.576e-07, -14.37)], [], [(30, 9, 15, 31), (29, 8, 9, 30), (28, 7, 8, 29), (27, 6, 7, 28), (2, 22, 21, 4), (4, 21, 20, 5), (5, 20, 19, 6), (6, 19, 18, 7), (7, 18, 17, 8), (8, 17, 16, 9), (9, 16, 15), (3, 0, 22, 2), (12, 25, 26, 13), (11, 24, 25, 12), (10, 23, 24, 11), (13, 26, 1, 14), (22, 0, 15, 16, 17, 18, 19, 20, 21), (15, 0, 1), (25, 24, 23, 15, 1, 26), (13, 14, 33, 15, 10, 11, 12), (23, 10, 15), (3, 33, 14, 1, 0), (27, 28, 29, 30, 31, 32), (6, 27, 32, 33), (15, 33, 32, 31), (5, 6, 33, 3, 2, 4)])
me_cylinder_009.materials.append(mat_orange)
me_cylinder_009.use_remesh_preserve_volume = False
me_cylinder_009.use_remesh_preserve_attributes = False
me_cylinder_009.use_mirror_vertex_groups = False
me_cylinder_009.update()
me_cylinder_007 = bpy.data.meshes.new('Cylinder.007')
me_cylinder_007.from_pydata([(-1.111, -1.663, -48.96), (-2.0, 8.61e-07, -52.01), (-1.414, 1.414, -52.01), (-1.663, 1.111, -52.01), (-1.848, 0.7654, -52.01), (-1.962, 0.3902, -52.01), (-0.3902, 1.962, -41.57), (-0.7654, 1.848, -42.36), (-1.111, 1.663, -43.31), (-1.414, 1.414, -44.37), (-0.7654, -1.848, -48.96), (-1.663, 1.111, -45.52), (-1.848, 0.7654, -46.69), (-1.962, 0.3902, -47.86), (-0.3902, -1.962, -41.57), (-0.7654, -1.848, -42.36), (-1.111, -1.663, -43.31), (-1.414, -1.414, -44.37), (-2.0, 8.61e-07, -48.96), (-0.3902, 1.962, -48.96), (-0.7654, 1.848, -48.96), (-1.111, 1.663, -48.96), (-1.414, 1.414, -48.96), (-1.663, 1.111, -48.96), (-1.848, 0.7654, -48.96), (-1.962, 0.3902, -48.96), (-0.3902, -1.962, -48.96), (-6.517e-07, -2.0, -48.96), (0.0, 2.0, -48.96), (-6.517e-07, -2.0, -40.96), (0.0, 2.0, -40.96), (-1.414, -1.414, -48.96), (-3.258e-07, -1.192e-06, -52.01), (-3.258e-07, -1.192e-06, -48.96)], [], [(24, 12, 11, 23), (25, 13, 12, 24), (25, 18, 13), (19, 6, 30, 28), (7, 8, 9, 11, 12, 13, 18, 30, 6), (0, 31, 18, 33, 27, 26, 10), (17, 18, 31), (29, 30, 18), (15, 14, 29, 18, 17, 16), (23, 11, 9, 22), (22, 9, 8, 21), (21, 8, 7, 20), (20, 7, 6, 19), (0, 16, 17, 31), (27, 29, 14, 26), (26, 14, 15, 10), (10, 15, 16, 0), (1, 18, 25, 5), (5, 25, 24, 4), (4, 24, 23, 3), (3, 23, 22, 2), (30, 29, 27, 33, 28), (3, 2, 32, 1, 5, 4), (18, 1, 32, 33), (22, 33, 32, 2), (22, 21, 20, 19, 28, 33)])
me_cylinder_007.materials.append(mat_orange)
me_cylinder_007.use_remesh_preserve_volume = False
me_cylinder_007.use_remesh_preserve_attributes = False
me_cylinder_007.use_mirror_vertex_groups = False
me_cylinder_007.update()
me_cylinder_006 = bpy.data.meshes.new('Cylinder.006')
me_cylinder_006.from_pydata([(0.0, 2.0, -35.57), (-0.7654, 1.848, -35.57), (-0.3902, 1.962, -35.57), (0.0, 2.0, -27.57), (-6.517e-07, -2.0, -27.57), (-0.3902, -1.962, -27.57), (-0.7654, -1.848, -27.57), (-1.111, -1.663, -27.57), (-1.414, -1.414, -27.57), (-1.663, -1.111, -27.57), (-1.848, -0.7654, -27.57), (-1.962, -0.3902, -27.57), (-1.414, 1.414, -27.57), (-1.111, 1.663, -27.57), (-0.7654, 1.848, -27.57), (-0.3902, 1.962, -27.57), (-2.0, 1.329e-06, -27.57), (-3.258e-07, -5.96e-07, -27.57), (-6.517e-07, -2.0, -33.66), (-0.3902, -1.962, -33.66), (-0.7654, -1.848, -33.66), (-1.111, -1.663, -33.66), (-1.414, -1.414, -33.66), (-1.663, -1.111, -33.66), (-1.848, -0.7654, -33.66), (-1.962, -0.3902, -33.66), (0.0, 2.0, -33.66), (-1.962, 0.3902, -33.66), (-1.848, 0.7654, -33.66), (-1.663, 1.111, -33.66), (-1.414, 1.414, -33.66), (-1.111, 1.663, -33.66), (-0.7654, 1.848, -33.66), (-0.3902, 1.962, -33.66), (-2.0, 1.329e-06, -33.66), (0.0, 2.0, -30.61), (-6.517e-07, -2.0, -30.61), (-0.3902, -1.962, -30.61), (-0.7654, -1.848, -30.61), (-1.111, -1.663, -30.61), (-1.414, -1.414, -30.61), (-1.663, -1.111, -30.61), (-1.848, -0.7654, -30.61), (-1.962, -0.3902, -30.61), (-1.962, 0.3902, -30.61), (-1.848, 0.7654, -30.61), (-1.663, 1.111, -30.61), (-1.414, 1.414, -30.61), (-1.111, 1.663, -30.61), (-0.7654, 1.848, -30.61), (-0.3902, 1.962, -30.61), (-2.0, 1.329e-06, -30.61), (0.0, 4.385e-07, -35.57), (0.0, 4.385e-07, -33.66), (0.0, 4.385e-07, -30.61)], [], [(50, 15, 3, 35), (49, 14, 15, 50), (48, 13, 14, 49), (47, 12, 13, 48), (43, 11, 16, 51), (42, 10, 11, 43), (41, 9, 10, 42), (40, 8, 9, 41), (39, 7, 8, 40), (38, 6, 7, 39), (37, 5, 6, 38), (36, 4, 5, 37), (11, 10, 9, 8, 16), (18, 26, 3, 4), (32, 53, 18, 19, 20, 21, 22, 23, 24, 25, 34, 27, 28, 29, 30, 31), (53, 52, 0, 26), (52, 53, 32, 1), (1, 32, 33, 2), (2, 33, 26, 0), (1, 2, 0, 52), (18, 36, 37, 19), (19, 37, 38, 20), (20, 38, 39, 21), (21, 39, 40, 22), (22, 40, 41, 23), (23, 41, 42, 24), (24, 42, 43, 25), (25, 43, 51, 34), (34, 51, 44, 27), (27, 44, 45, 28), (28, 45, 46, 29), (29, 46, 47, 30), (30, 47, 48, 31), (31, 48, 49, 32), (32, 49, 50, 33), (33, 50, 35, 26), (51, 54, 47, 46, 45, 44), (51, 16, 17, 54), (47, 54, 17, 12), (7, 6, 5, 4, 17, 16, 8), (15, 14, 13, 12, 17, 3)])
me_cylinder_006.materials.append(mat_orange)
me_cylinder_006.use_remesh_preserve_volume = False
me_cylinder_006.use_remesh_preserve_attributes = False
me_cylinder_006.use_mirror_vertex_groups = False
me_cylinder_006.update()
me_cylinder_005 = bpy.data.meshes.new('Cylinder.005')
me_cylinder_005.from_pydata([(3.675, 1.0, -1.0), (3.675, 1.0, 1.0), (3.87, 0.9808, -1.0), (3.87, 0.9808, 1.0), (4.058, 0.9239, -1.0), (4.058, 0.9239, 1.0), (4.23, 0.8315, -1.0), (4.23, 0.8315, 1.0), (4.382, 0.7071, -1.0), (4.382, 0.7071, 1.0), (4.506, 0.5556, -1.0), (4.506, 0.5556, 1.0), (4.599, 0.3827, -1.0), (4.599, 0.3827, 1.0), (4.656, 0.1951, -1.0), (4.656, 0.1951, 1.0), (4.675, 7.55e-08, -1.0), (4.675, 7.55e-08, 1.0), (4.656, -0.1951, -1.0), (4.656, -0.1951, 1.0), (4.599, -0.3827, -1.0), (4.599, -0.3827, 1.0), (4.506, -0.5556, -1.0), (4.506, -0.5556, 1.0), (4.382, -0.7071, -1.0), (4.382, -0.7071, 1.0), (4.23, -0.8315, -1.0), (4.23, -0.8315, 1.0), (4.058, -0.9239, -1.0), (4.058, -0.9239, 1.0), (3.87, -0.9808, -1.0), (3.87, -0.9808, 1.0), (3.675, -1.0, -1.0), (3.675, -1.0, 1.0), (3.675, 2.0, -1.003), (4.065, 1.962, -1.003), (4.44, 1.848, -1.003), (4.786, 1.663, -1.003), (5.089, 1.414, -1.003), (5.338, 1.111, -1.003), (5.523, 0.7654, -1.003), (5.636, 0.3902, -1.003), (5.675, -4.578e-08, -1.003), (5.636, -0.3902, -1.003), (5.523, -0.7654, -1.003), (5.338, -1.111, -1.003), (5.089, -1.414, -1.003), (4.786, -1.663, -1.003), (4.44, -1.848, -1.003), (4.065, -1.962, -1.003), (3.675, -2.0, -1.003), (5.675, -4.578e-08, -9.003), (5.636, 0.3902, -7.896), (5.523, 0.7654, -6.732), (5.338, 1.111, -5.556), (5.089, 1.414, -4.414), (4.786, 1.663, -3.349), (4.44, 1.848, -2.402), (4.065, 1.962, -1.61), (5.636, -0.3902, -7.896), (5.523, -0.7654, -6.732), (5.338, -1.111, -5.556), (5.083, -1.414, -4.414), (4.786, -1.663, -3.349), (4.44, -1.848, -2.402), (4.065, -1.962, -1.61), (5.631, -0.3902, -9.003), (5.517, -0.7654, -9.003), (5.332, -1.111, -9.003), (5.083, -1.414, -9.003)], [], [(0, 1, 3, 2), (2, 3, 5, 4), (4, 5, 7, 6), (6, 7, 9, 8), (8, 9, 11, 10), (10, 11, 13, 12), (12, 13, 15, 14), (14, 15, 17, 16), (16, 17, 19, 18), (18, 19, 21, 20), (20, 21, 23, 22), (22, 23, 25, 24), (24, 25, 27, 26), (26, 27, 29, 28), (28, 29, 31, 30), (30, 31, 33, 32), (34, 35, 58), (58, 35, 36, 57), (57, 36, 37, 56), (56, 37, 38, 55), (55, 38, 39, 54), (54, 39, 40, 53), (53, 40, 41, 52), (52, 41, 42, 51), (51, 42, 43, 59), (59, 43, 44, 60), (60, 44, 45, 61), (61, 45, 46, 62), (62, 46, 47, 63), (63, 47, 48, 64), (64, 48, 49, 65), (65, 49, 50), (64, 65, 50, 51, 62, 63), (58, 57, 56, 55, 54, 53, 52, 51, 34), (51, 50, 34), (3, 1, 33, 31, 29, 27, 25, 23, 21, 19, 17, 15, 13, 11, 9, 7, 5), (0, 2, 4, 6, 8, 10, 12, 14, 16, 18, 20, 22, 24, 26, 28, 30, 32, 50, 49, 48, 47, 46, 45, 44, 43, 42, 41, 40, 39, 38, 37, 36, 35, 34), (0, 32, 33, 1), (68, 61, 62, 69), (67, 60, 61, 68), (66, 59, 60, 67), (66, 51, 59), (62, 51, 69), (68, 69, 51, 66, 67)])
me_cylinder_005.polygons.foreach_set('material_index', [0, 0, 0, 0, 0, 0, 0, 0, 0, 0, 0, 0, 0, 0, 0, 0, 1, 1, 1, 1, 1, 1, 1, 1, 1, 1, 1, 1, 1, 1, 1, 1, 1, 1, 1, 0, 1, 0, 1, 1, 1, 1, 1, 1])
me_cylinder_005.materials.append(mat_gray)
me_cylinder_005.materials.append(mat_orange)
me_cylinder_005.use_remesh_preserve_volume = False
me_cylinder_005.use_remesh_preserve_attributes = False
me_cylinder_005.use_mirror_vertex_groups = False
me_cylinder_005.update()
me_cylinder_004 = bpy.data.meshes.new('Cylinder.004')
me_cylinder_004.from_pydata([(0.01117, 1.0, -1.0), (0.01117, 1.0, 1.0), (0.01117, -1.0, -1.0), (0.01117, -1.0, 1.0)], [], [(0, 1, 3, 2)])
me_cylinder_004.materials.append(mat_black)
me_cylinder_004.use_remesh_preserve_volume = False
me_cylinder_004.use_remesh_preserve_attributes = False
me_cylinder_004.use_mirror_vertex_groups = False
me_cylinder_004.update()
me_cylinder_003 = bpy.data.meshes.new('Cylinder.003')
me_cylinder_003.from_pydata([(3.669, 1.0, -1.0), (3.669, 1.0, 1.0), (3.669, -1.0, -1.0), (3.669, -1.0, 1.0)], [], [(0, 2, 3, 1)])
me_cylinder_003.materials.append(mat_black)
me_cylinder_003.use_remesh_preserve_volume = False
me_cylinder_003.use_remesh_preserve_attributes = False
me_cylinder_003.use_mirror_vertex_groups = False
me_cylinder_003.update()
me_cylinder_002 = bpy.data.meshes.new('Cylinder.002')
me_cylinder_002.from_pydata([(0.0, 1.0, -1.0), (0.0, 1.0, 1.0), (-3.258e-07, -1.0, -1.0), (-3.258e-07, -1.0, 1.0), (-0.1951, -0.9808, -1.0), (-0.1951, -0.9808, 1.0), (-0.3827, -0.9239, -1.0), (-0.3827, -0.9239, 1.0), (-0.5556, -0.8315, -1.0), (-0.5556, -0.8315, 1.0), (-0.7071, -0.7071, -1.0), (-0.7071, -0.7071, 1.0), (-0.8315, -0.5556, -1.0), (-0.8315, -0.5556, 1.0), (-0.9239, -0.3827, -1.0), (-0.9239, -0.3827, 1.0), (-0.9808, -0.1951, -1.0), (-0.9808, -0.1951, 1.0), (-1.0, 9.656e-07, -1.0), (-1.0, 9.656e-07, 1.0), (-0.9808, 0.1951, -1.0), (-0.9808, 0.1951, 1.0), (-0.9239, 0.3827, -1.0), (-0.9239, 0.3827, 1.0), (-0.8315, 0.5556, -1.0), (-0.8315, 0.5556, 1.0), (-0.7071, 0.7071, -1.0), (-0.7071, 0.7071, 1.0), (-0.5556, 0.8315, -1.0), (-0.5556, 0.8315, 1.0), (-0.3827, 0.9239, -1.0), (-0.3827, 0.9239, 1.0), (-0.1951, 0.9808, -1.0), (-0.1951, 0.9808, 1.0), (0.0, 2.0, -1.003), (-6.517e-07, -2.0, -1.003), (-0.3902, -1.962, -1.003), (-0.7654, -1.848, -1.003), (-1.111, -1.663, -1.003), (-1.414, -1.414, -1.003), (-1.663, -1.111, -1.003), (-1.848, -0.7654, -1.003), (-1.962, -0.3902, -1.003), (-2.0, 1.734e-06, -1.003), (-1.962, 0.3902, -1.003), (-1.848, 0.7654, -1.003), (-1.663, 1.111, -1.003), (-1.414, 1.414, -1.003), (-1.111, 1.663, -1.003), (-0.7654, 1.848, -1.003), (-0.3902, 1.962, -1.003), (-1.414, -1.414, -9.003), (-1.663, -1.111, -9.003), (-1.848, -0.7654, -9.003), (-1.962, -0.3902, -9.003), (-2.0, 1.734e-06, -9.003), (-1.962, -0.3902, -7.896), (-1.848, -0.7654, -6.732), (-1.663, -1.111, -5.556), (-1.414, -1.414, -4.414), (-1.111, -1.663, -3.349), (-0.7654, -1.848, -2.402), (-0.3902, -1.962, -1.61), (-1.962, 0.3902, -7.896), (-1.848, 0.7654, -6.732), (-1.663, 1.111, -5.556), (-1.414, 1.414, -4.414), (-1.111, 1.663, -3.349), (-0.7654, 1.848, -2.402), (-0.3902, 1.962, -1.61)], [], [(5, 3, 1, 33, 31, 29, 27, 25, 23, 21, 19, 17, 15, 13, 11, 9, 7), (2, 3, 5, 4), (4, 5, 7, 6), (6, 7, 9, 8), (8, 9, 11, 10), (10, 11, 13, 12), (12, 13, 15, 14), (14, 15, 17, 16), (16, 17, 19, 18), (18, 19, 21, 20), (20, 21, 23, 22), (22, 23, 25, 24), (24, 25, 27, 26), (26, 27, 29, 28), (28, 29, 31, 30), (30, 31, 33, 32), (32, 33, 1, 0), (2, 4, 6, 8, 10, 12, 14, 16, 18, 20, 22, 24, 26, 28, 30, 32, 0), (0, 1, 3, 2), (35, 36, 62), (62, 36, 37, 61), (61, 37, 38, 60), (60, 38, 39, 59), (59, 39, 40, 58), (58, 40, 41, 57), (57, 41, 42, 56), (56, 42, 43, 55), (55, 43, 44, 63), (63, 44, 45, 64), (64, 45, 46, 65), (65, 46, 47, 66), (66, 47, 48, 67), (67, 48, 49, 68), (68, 49, 50, 69), (69, 50, 34), (59, 51, 55), (55, 35, 62, 61, 60, 59), (34, 55, 63, 64, 65, 66, 67, 68, 69), (54, 55, 51, 52, 53), (51, 59, 58, 52), (52, 58, 57, 53), (53, 57, 56, 54), (54, 56, 55), (35, 55, 34), (35, 2, 4, 6, 8, 10, 12, 14, 16, 18, 20, 22, 24, 26, 28, 30, 32, 0, 34, 50, 49, 48, 47, 46, 45, 44, 43, 42, 41, 40, 39, 38, 37, 36)])
me_cylinder_002.polygons.foreach_set('material_index', [0, 0, 0, 0, 0, 0, 0, 0, 0, 0, 0, 0, 0, 0, 0, 0, 0, 0, 0, 1, 1, 1, 1, 1, 1, 1, 1, 1, 1, 1, 1, 1, 1, 1, 1, 1, 1, 1, 1, 1, 1, 1, 1, 1, 1])
me_cylinder_002.materials.append(mat_gray)
me_cylinder_002.materials.append(mat_orange)
me_cylinder_002.use_remesh_preserve_volume = False
me_cylinder_002.use_remesh_preserve_attributes = False
me_cylinder_002.use_mirror_vertex_groups = False
me_cylinder_002.update()

# ---- objects
ob_b6p1_b6p4_a4 = bpy.data.objects.new('b6p1_b6p4_a4', me_cylinder_064)
ob_b6p1_b6p4_a3 = bpy.data.objects.new('b6p1_b6p4_a3', me_cylinder_063)
ob_b6p4_b6p1_a3 = bpy.data.objects.new('b6p4_b6p1_a3', me_cylinder_062)
ob_b6p4_b6p1_a2 = bpy.data.objects.new('b6p4_b6p1_a2', me_cylinder_061)
ob_b6p1_b6p4_a2 = bpy.data.objects.new('b6p1_b6p4_a2', me_cylinder_060)
ob_b6p1_b6p4_a1 = bpy.data.objects.new('b6p1_b6p4_a1', me_cylinder_059)
ob_b6p4_b6p1_a1 = bpy.data.objects.new('b6p4_b6p1_a1', me_cylinder_058)
ob_b6p2_b6p3_a4 = bpy.data.objects.new('b6p2_b6p3_a4', me_cylinder_057)
ob_b6p4_b6p1_a4 = bpy.data.objects.new('b6p4_b6p1_a4', me_cylinder_056)
ob_b6p3_b6p2_a4 = bpy.data.objects.new('b6p3_b6p2_a4', me_cylinder_055)
ob_b6p2_b6p3_a3 = bpy.data.objects.new('b6p2_b6p3_a3', me_cylinder_054)
ob_b6p2_b6p3_a1 = bpy.data.objects.new('b6p2_b6p3_a1', me_cylinder_053)
ob_b6p2_b6p3_a2 = bpy.data.objects.new('b6p2_b6p3_a2', me_cylinder_052)
ob_b6p2_b6p5_a1 = bpy.data.objects.new('b6p2_b6p5_a1', me_cylinder_051)
ob_b6p5_b6p2_a1 = bpy.data.objects.new('b6p5_b6p2_a1', me_cylinder_050)
ob_b6p3_b6p2_a3 = bpy.data.objects.new('b6p3_b6p2_a3', me_cylinder_049)
ob_b6p3_b6p2_a2 = bpy.data.objects.new('b6p3_b6p2_a2', me_cylinder_048)
ob_b6p3_b6p2_a1 = bpy.data.objects.new('b6p3_b6p2_a1', me_cylinder_047)
ob_b6p3_b6p4_a1 = bpy.data.objects.new('b6p3_b6p4_a1', me_cylinder_046)
ob_b6p4_b6p3_a1 = bpy.data.objects.new('b6p4_b6p3_a1', me_cylinder_045)
ob_b6p5_b6p3_a5 = bpy.data.objects.new('b6p5_b6p3_a5', me_cylinder_044)
ob_b6p5_b6p3_a4 = bpy.data.objects.new('b6p5_b6p3_a4', me_cylinder_043)
ob_b6p3_b6p5_a4 = bpy.data.objects.new('b6p3_b6p5_a4', me_cylinder_042)
ob_b6p3_b6p5_a2 = bpy.data.objects.new('b6p3_b6p5_a2', me_cylinder_041)
ob_b6p3_b6p5_a3 = bpy.data.objects.new('b6p3_b6p5_a3', me_cylinder_040)
ob_b6p3_b6p5_a5 = bpy.data.objects.new('b6p3_b6p5_a5', me_cylinder_039)
ob_b6p5_b6p3_a3 = bpy.data.objects.new('b6p5_b6p3_a3', me_cylinder_038)
ob_b6p5_b6p3_a2 = bpy.data.objects.new('b6p5_b6p3_a2', me_cylinder_037)
ob_b6p5_b6p3_a1 = bpy.data.objects.new('b6p5_b6p3_a1', me_cylinder_036)
ob_b6p1_b6p6_a1 = bpy.data.objects.new('b6p1_b6p6_a1', me_cylinder_035)
ob_b6p6_b6p1_a1 = bpy.data.objects.new('b6p6_b6p1_a1', me_cylinder_034)
ob_b6p6_b6p4_a5 = bpy.data.objects.new('b6p6_b6p4_a5', me_cylinder_033)
ob_b6p4_b6p6_a5 = bpy.data.objects.new('b6p4_b6p6_a5', me_cylinder_032)
ob_b6p4_b6p6_a4 = bpy.data.objects.new('b6p4_b6p6_a4', me_cylinder_031)
ob_b6p6_b6p4_a4 = bpy.data.objects.new('b6p6_b6p4_a4', me_cylinder_030)
ob_b6p6_b6p4_a3 = bpy.data.objects.new('b6p6_b6p4_a3', me_cylinder_029)
ob_b6p4_b6p6_a3 = bpy.data.objects.new('b6p4_b6p6_a3', me_cylinder_028)
ob_b6p4_b6p6_a2 = bpy.data.objects.new('b6p4_b6p6_a2', me_cylinder_027)
ob_b6p6_b6p4_a2 = bpy.data.objects.new('b6p6_b6p4_a2', me_cylinder_026)
ob_b6p4_b6p6_a1 = bpy.data.objects.new('b6p4_b6p6_a1', me_cylinder_025)
ob_b6p6_b6p4_a1 = bpy.data.objects.new('b6p6_b6p4_a1', me_cylinder_024)
ob_b6p5_bb6_a2 = bpy.data.objects.new('b6p5_bb6_a2', me_cylinder_023)
ob_b6p5_bb6_a1 = bpy.data.objects.new('b6p5_bb6_a1', me_cylinder_022)
ob_b6p5_b6p6_a2 = bpy.data.objects.new('b6p5_b6p6_a2', me_cylinder_021)
ob_b6p5_b6p6_a1 = bpy.data.objects.new('b6p5_b6p6_a1', me_cylinder_020)
ob_b6p6_b6p5_a2 = bpy.data.objects.new('b6p6_b6p5_a2', me_cylinder_019)
ob_b6p6_b6p5_a1 = bpy.data.objects.new('b6p6_b6p5_a1', me_cylinder_018)
ob_b6p6_bb6_a1 = bpy.data.objects.new('b6p6_bb6_a1', me_cylinder_017)
ob_b6p6_bb6_a2 = bpy.data.objects.new('b6p6_bb6_a2', me_cylinder_016)
ob_bb6_b6p6_a2 = bpy.data.objects.new('bb6_b6p6_a2', me_cylinder_015)
ob_bb6_b6p5_a2 = bpy.data.objects.new('bb6_b6p5_a2', me_cylinder_014)
ob_bb6_b6p5_a1 = bpy.data.objects.new('bb6_b6p5_a1', me_cylinder_013)
ob_bb6_b6p6_a1 = bpy.data.objects.new('bb6_b6p6_a1', me_cylinder_012)
ob_b6p6 = bpy.data.objects.new('b6p6', me_cylinder_011)
ob_bb6 = bpy.data.objects.new('bb6', me_cylinder_010)
ob_b6p4 = bpy.data.objects.new('b6p4', me_cylinder_009)
ob_b6p3 = bpy.data.objects.new('b6p3', me_cylinder_007)
ob_b6p5 = bpy.data.objects.new('b6p5', me_cylinder_006)
ob_b6p1 = bpy.data.objects.new('b6p1', me_cylinder_005)
ob_b6p2_b6p1_a1 = bpy.data.objects.new('b6p2_b6p1_a1', me_cylinder_004)
ob_b6p1_b6p2_a1 = bpy.data.objects.new('b6p1_b6p2_a1', me_cylinder_003)
ob_b6p2 = bpy.data.objects.new('b6p2', me_cylinder_002)
ob_lamp = bpy.data.objects.new('Lamp', light_lamp)
ob_camera = bpy.data.objects.new('Camera', cam_camera)

# ---- transforms, parenting, visibility, modifiers, constraints
ob_b6p1_b6p4_a4.location = (0.0, -2.251, 0.0)
ob_b6p1_b6p4_a4.rotation_euler = (1.571, -0.0, 0.0)
ob_b6p1_b6p4_a4.scale = (0.5, 0.5, 0.25)
ob_b6p1_b6p4_a4.lineart.crease_threshold = 0.0
ob_b6p1_b6p4_a3.location = (0.0, -2.251, 0.0)
ob_b6p1_b6p4_a3.rotation_euler = (1.571, -0.0, 0.0)
ob_b6p1_b6p4_a3.scale = (0.5, 0.5, 0.25)
ob_b6p1_b6p4_a3.lineart.crease_threshold = 0.0
ob_b6p4_b6p1_a3.location = (0.0, -2.251, 0.0)
ob_b6p4_b6p1_a3.rotation_euler = (1.571, -0.0, 0.0)
ob_b6p4_b6p1_a3.scale = (0.5, 0.5, 0.25)
ob_b6p4_b6p1_a3.lineart.crease_threshold = 0.0
ob_b6p4_b6p1_a2.location = (0.0, -2.251, 0.0)
ob_b6p4_b6p1_a2.rotation_euler = (1.571, -0.0, 0.0)
ob_b6p4_b6p1_a2.scale = (0.5, 0.5, 0.25)
ob_b6p4_b6p1_a2.lineart.crease_threshold = 0.0
ob_b6p1_b6p4_a2.location = (0.0, -2.251, 0.0)
ob_b6p1_b6p4_a2.rotation_euler = (1.571, -0.0, 0.0)
ob_b6p1_b6p4_a2.scale = (0.5, 0.5, 0.25)
ob_b6p1_b6p4_a2.lineart.crease_threshold = 0.0
ob_b6p1_b6p4_a1.location = (0.003534, -2.251, 0.0)
ob_b6p1_b6p4_a1.rotation_euler = (1.571, -0.0, 0.0)
ob_b6p1_b6p4_a1.scale = (0.5, 0.5, 0.25)
ob_b6p1_b6p4_a1.lineart.crease_threshold = 0.0
ob_b6p4_b6p1_a1.location = (0.0, -2.251, 0.0)
ob_b6p4_b6p1_a1.rotation_euler = (1.571, -0.0, 0.0)
ob_b6p4_b6p1_a1.scale = (0.5, 0.5, 0.25)
ob_b6p4_b6p1_a1.lineart.crease_threshold = 0.0
ob_b6p2_b6p3_a4.location = (0.0, -2.251, 0.0)
ob_b6p2_b6p3_a4.rotation_euler = (1.571, -0.0, 0.0)
ob_b6p2_b6p3_a4.scale = (0.5, 0.5, 0.25)
ob_b6p2_b6p3_a4.lineart.crease_threshold = 0.0
ob_b6p4_b6p1_a4.location = (0.0, -2.251, 0.0)
ob_b6p4_b6p1_a4.rotation_euler = (1.571, -0.0, 0.0)
ob_b6p4_b6p1_a4.scale = (0.5, 0.5, 0.25)
ob_b6p4_b6p1_a4.lineart.crease_threshold = 0.0
ob_b6p3_b6p2_a4.location = (0.0, -8.757, 0.0)
ob_b6p3_b6p2_a4.rotation_euler = (1.571, -0.0, 0.0)
ob_b6p3_b6p2_a4.scale = (0.5, 0.5, 0.25)
ob_b6p3_b6p2_a4.lineart.crease_threshold = 0.0
ob_b6p2_b6p3_a3.location = (0.0, -2.251, 0.0)
ob_b6p2_b6p3_a3.rotation_euler = (1.571, -0.0, 0.0)
ob_b6p2_b6p3_a3.scale = (0.5, 0.5, 0.25)
ob_b6p2_b6p3_a3.lineart.crease_threshold = 0.0
ob_b6p2_b6p3_a1.location = (0.0, -2.251, 0.0)
ob_b6p2_b6p3_a1.rotation_euler = (1.571, -0.0, 0.0)
ob_b6p2_b6p3_a1.scale = (0.5, 0.5, 0.25)
ob_b6p2_b6p3_a1.lineart.crease_threshold = 0.0
ob_b6p2_b6p3_a2.location = (0.0, -2.251, 0.0)
ob_b6p2_b6p3_a2.rotation_euler = (1.571, -0.0, 0.0)
ob_b6p2_b6p3_a2.scale = (0.5, 0.5, 0.25)
ob_b6p2_b6p3_a2.lineart.crease_threshold = 0.0
ob_b6p2_b6p5_a1.location = (0.0, -2.251, 0.0)
ob_b6p2_b6p5_a1.rotation_euler = (1.571, -0.0, 0.0)
ob_b6p2_b6p5_a1.scale = (0.5, 0.5, 0.25)
ob_b6p2_b6p5_a1.lineart.crease_threshold = 0.0
ob_b6p5_b6p2_a1.location = (0.0, -2.251, 0.0)
ob_b6p5_b6p2_a1.rotation_euler = (1.571, -0.0, 0.0)
ob_b6p5_b6p2_a1.scale = (0.5, 0.5, 0.25)
ob_b6p5_b6p2_a1.lineart.crease_threshold = 0.0
ob_b6p3_b6p2_a3.location = (0.0, -8.757, 0.0)
ob_b6p3_b6p2_a3.rotation_euler = (1.571, -0.0, 0.0)
ob_b6p3_b6p2_a3.scale = (0.5, 0.5, 0.25)
ob_b6p3_b6p2_a3.lineart.crease_threshold = 0.0
ob_b6p3_b6p2_a2.location = (0.0, -8.757, 0.0)
ob_b6p3_b6p2_a2.rotation_euler = (1.571, -0.0, 0.0)
ob_b6p3_b6p2_a2.scale = (0.5, 0.5, 0.25)
ob_b6p3_b6p2_a2.lineart.crease_threshold = 0.0
ob_b6p3_b6p2_a1.location = (0.0, -8.757, 0.0)
ob_b6p3_b6p2_a1.rotation_euler = (1.571, -0.0, 0.0)
ob_b6p3_b6p2_a1.scale = (0.5, 0.5, 0.25)
ob_b6p3_b6p2_a1.lineart.crease_threshold = 0.0
ob_b6p3_b6p4_a1.location = (0.0, -8.757, 0.0)
ob_b6p3_b6p4_a1.rotation_euler = (1.571, -0.0, 0.0)
ob_b6p3_b6p4_a1.scale = (0.5, 0.5, 0.25)
ob_b6p3_b6p4_a1.lineart.crease_threshold = 0.0
ob_b6p4_b6p3_a1.location = (0.0, -2.251, 0.0)
ob_b6p4_b6p3_a1.rotation_euler = (1.571, -0.0, 0.0)
ob_b6p4_b6p3_a1.scale = (0.5, 0.5, 0.25)
ob_b6p4_b6p3_a1.lineart.crease_threshold = 0.0
ob_b6p5_b6p3_a5.location = (0.0, -2.251, 0.0)
ob_b6p5_b6p3_a5.rotation_euler = (1.571, -0.0, 0.0)
ob_b6p5_b6p3_a5.scale = (0.5, 0.5, 0.25)
ob_b6p5_b6p3_a5.lineart.crease_threshold = 0.0
ob_b6p5_b6p3_a4.location = (0.0, -2.251, 0.0)
ob_b6p5_b6p3_a4.rotation_euler = (1.571, -0.0, 0.0)
ob_b6p5_b6p3_a4.scale = (0.5, 0.5, 0.25)
ob_b6p5_b6p3_a4.lineart.crease_threshold = 0.0
ob_b6p3_b6p5_a4.location = (0.0, -8.757, 0.0)
ob_b6p3_b6p5_a4.rotation_euler = (1.571, -0.0, 0.0)
ob_b6p3_b6p5_a4.scale = (0.5, 0.5, 0.25)
ob_b6p3_b6p5_a4.lineart.crease_threshold = 0.0
ob_b6p3_b6p5_a2.location = (0.0, -8.757, 0.0)
ob_b6p3_b6p5_a2.rotation_euler = (1.571, -0.0, 0.0)
ob_b6p3_b6p5_a2.scale = (0.5, 0.5, 0.25)
ob_b6p3_b6p5_a2.lineart.crease_threshold = 0.0
ob_b6p3_b6p5_a3.location = (0.0, -8.757, 0.0)
ob_b6p3_b6p5_a3.rotation_euler = (1.571, -0.0, 0.0)
ob_b6p3_b6p5_a3.scale = (0.5, 0.5, 0.25)
ob_b6p3_b6p5_a3.lineart.crease_threshold = 0.0
ob_b6p3_b6p5_a5.location = (0.0, -8.757, 0.0)
ob_b6p3_b6p5_a5.rotation_euler = (1.571, -0.0, 0.0)
ob_b6p3_b6p5_a5.scale = (0.5, 0.5, 0.25)
ob_b6p3_b6p5_a5.lineart.crease_threshold = 0.0
ob_b6p5_b6p3_a3.location = (0.0, -2.251, 0.0)
ob_b6p5_b6p3_a3.rotation_euler = (1.571, -0.0, 0.0)
ob_b6p5_b6p3_a3.scale = (0.5, 0.5, 0.25)
ob_b6p5_b6p3_a3.lineart.crease_threshold = 0.0
ob_b6p5_b6p3_a2.location = (0.0, -2.251, 0.0)
ob_b6p5_b6p3_a2.rotation_euler = (1.571, -0.0, 0.0)
ob_b6p5_b6p3_a2.scale = (0.5, 0.5, 0.25)
ob_b6p5_b6p3_a2.lineart.crease_threshold = 0.0
ob_b6p5_b6p3_a1.location = (0.0, -2.251, 0.0)
ob_b6p5_b6p3_a1.rotation_euler = (1.571, -0.0, 0.0)
ob_b6p5_b6p3_a1.scale = (0.5, 0.5, 0.25)
ob_b6p5_b6p3_a1.lineart.crease_threshold = 0.0
ob_b6p1_b6p6_a1.location = (0.0, -2.251, 0.0)
ob_b6p1_b6p6_a1.rotation_euler = (1.571, -0.0, 0.0)
ob_b6p1_b6p6_a1.scale = (0.5, 0.5, 0.25)
ob_b6p1_b6p6_a1.lineart.crease_threshold = 0.0
ob_b6p6_b6p1_a1.location = (0.0, -2.251, 0.0)
ob_b6p6_b6p1_a1.rotation_euler = (1.571, -0.0, 0.0)
ob_b6p6_b6p1_a1.scale = (0.5, 0.5, 0.25)
ob_b6p6_b6p1_a1.lineart.crease_threshold = 0.0
ob_b6p6_b6p4_a5.location = (0.0, -2.251, 0.0)
ob_b6p6_b6p4_a5.rotation_euler = (1.571, -0.0, 0.0)
ob_b6p6_b6p4_a5.scale = (0.5, 0.5, 0.25)
ob_b6p6_b6p4_a5.lineart.crease_threshold = 0.0
ob_b6p4_b6p6_a5.location = (0.0, -2.251, 0.0)
ob_b6p4_b6p6_a5.rotation_euler = (1.571, -0.0, 0.0)
ob_b6p4_b6p6_a5.scale = (0.5, 0.5, 0.25)
ob_b6p4_b6p6_a5.lineart.crease_threshold = 0.0
ob_b6p4_b6p6_a4.location = (0.0, -2.251, 0.0)
ob_b6p4_b6p6_a4.rotation_euler = (1.571, -0.0, 0.0)
ob_b6p4_b6p6_a4.scale = (0.5, 0.5, 0.25)
ob_b6p4_b6p6_a4.lineart.crease_threshold = 0.0
ob_b6p6_b6p4_a4.location = (0.0, -2.251, 0.0)
ob_b6p6_b6p4_a4.rotation_euler = (1.571, -0.0, 0.0)
ob_b6p6_b6p4_a4.scale = (0.5, 0.5, 0.25)
ob_b6p6_b6p4_a4.lineart.crease_threshold = 0.0
ob_b6p6_b6p4_a3.location = (0.0, -2.251, 0.0)
ob_b6p6_b6p4_a3.rotation_euler = (1.571, -0.0, 0.0)
ob_b6p6_b6p4_a3.scale = (0.5, 0.5, 0.25)
ob_b6p6_b6p4_a3.lineart.crease_threshold = 0.0
ob_b6p4_b6p6_a3.location = (0.0, -2.251, 0.0)
ob_b6p4_b6p6_a3.rotation_euler = (1.571, -0.0, 0.0)
ob_b6p4_b6p6_a3.scale = (0.5, 0.5, 0.25)
ob_b6p4_b6p6_a3.lineart.crease_threshold = 0.0
ob_b6p4_b6p6_a2.location = (0.0, -2.251, 0.0)
ob_b6p4_b6p6_a2.rotation_euler = (1.571, -0.0, 0.0)
ob_b6p4_b6p6_a2.scale = (0.5, 0.5, 0.25)
ob_b6p4_b6p6_a2.lineart.crease_threshold = 0.0
ob_b6p6_b6p4_a2.location = (0.0, -2.251, 0.0)
ob_b6p6_b6p4_a2.rotation_euler = (1.571, -0.0, 0.0)
ob_b6p6_b6p4_a2.scale = (0.5, 0.5, 0.25)
ob_b6p6_b6p4_a2.lineart.crease_threshold = 0.0
ob_b6p4_b6p6_a1.location = (0.0, -2.251, 0.0)
ob_b6p4_b6p6_a1.rotation_euler = (1.571, -0.0, 0.0)
ob_b6p4_b6p6_a1.scale = (0.5, 0.5, 0.25)
ob_b6p4_b6p6_a1.lineart.crease_threshold = 0.0
ob_b6p6_b6p4_a1.location = (0.0, -2.254, 0.0)
ob_b6p6_b6p4_a1.rotation_euler = (1.571, -0.0, 0.0)
ob_b6p6_b6p4_a1.scale = (0.5, 0.5, 0.25)
ob_b6p6_b6p4_a1.lineart.crease_threshold = 0.0
ob_b6p5_bb6_a2.location = (0.0, -2.251, 0.0)
ob_b6p5_bb6_a2.rotation_euler = (1.571, -0.0, 0.0)
ob_b6p5_bb6_a2.scale = (0.5, 0.5, 0.25)
ob_b6p5_bb6_a2.lineart.crease_threshold = 0.0
ob_b6p5_bb6_a1.location = (0.0, -2.251, 0.0)
ob_b6p5_bb6_a1.rotation_euler = (1.571, -0.0, 0.0)
ob_b6p5_bb6_a1.scale = (0.5, 0.5, 0.25)
ob_b6p5_bb6_a1.lineart.crease_threshold = 0.0
ob_b6p5_b6p6_a2.location = (0.0, -2.251, 0.0)
ob_b6p5_b6p6_a2.rotation_euler = (1.571, -0.0, 0.0)
ob_b6p5_b6p6_a2.scale = (0.5, 0.5, 0.25)
ob_b6p5_b6p6_a2.lineart.crease_threshold = 0.0
ob_b6p5_b6p6_a1.location = (0.0, -2.251, 0.0)
ob_b6p5_b6p6_a1.rotation_euler = (1.571, -0.0, 0.0)
ob_b6p5_b6p6_a1.scale = (0.5, 0.5, 0.25)
ob_b6p5_b6p6_a1.lineart.crease_threshold = 0.0
ob_b6p6_b6p5_a2.location = (0.0, -2.251, 0.0)
ob_b6p6_b6p5_a2.rotation_euler = (1.571, -0.0, 0.0)
ob_b6p6_b6p5_a2.scale = (0.5, 0.5, 0.25)
ob_b6p6_b6p5_a2.lineart.crease_threshold = 0.0
ob_b6p6_b6p5_a1.location = (0.0, -2.251, 0.0)
ob_b6p6_b6p5_a1.rotation_euler = (1.571, -0.0, 0.0)
ob_b6p6_b6p5_a1.scale = (0.5, 0.5, 0.25)
ob_b6p6_b6p5_a1.lineart.crease_threshold = 0.0
ob_b6p6_bb6_a1.location = (0.0, -2.251, 0.0)
ob_b6p6_bb6_a1.rotation_euler = (1.571, -0.0, 0.0)
ob_b6p6_bb6_a1.scale = (0.5, 0.5, 0.25)
ob_b6p6_bb6_a1.lineart.crease_threshold = 0.0
ob_b6p6_bb6_a2.location = (0.0, -2.251, 0.0)
ob_b6p6_bb6_a2.rotation_euler = (1.571, -0.0, 0.0)
ob_b6p6_bb6_a2.scale = (0.5, 0.5, 0.25)
ob_b6p6_bb6_a2.lineart.crease_threshold = 0.0
ob_bb6_b6p6_a2.location = (0.0, 1.149, 0.0)
ob_bb6_b6p6_a2.rotation_euler = (1.571, -0.0, 0.0)
ob_bb6_b6p6_a2.scale = (0.5, 0.5, 0.25)
ob_bb6_b6p6_a2.lineart.crease_threshold = 0.0
ob_bb6_b6p5_a2.location = (0.0, 1.149, 0.0)
ob_bb6_b6p5_a2.rotation_euler = (1.571, -0.0, 0.0)
ob_bb6_b6p5_a2.scale = (0.5, 0.5, 0.25)
ob_bb6_b6p5_a2.lineart.crease_threshold = 0.0
ob_bb6_b6p5_a1.location = (0.0, 1.149, 0.0)
ob_bb6_b6p5_a1.rotation_euler = (1.571, -0.0, 0.0)
ob_bb6_b6p5_a1.scale = (0.5, 0.5, 0.25)
ob_bb6_b6p5_a1.lineart.crease_threshold = 0.0
ob_bb6_b6p6_a1.location = (0.0, 1.149, 0.0)
ob_bb6_b6p6_a1.rotation_euler = (1.571, -0.0, 0.0)
ob_bb6_b6p6_a1.scale = (0.5, 0.5, 0.25)
ob_bb6_b6p6_a1.lineart.crease_threshold = 0.0
ob_b6p6.location = (0.0, -2.251, 0.0)
ob_b6p6.rotation_euler = (1.571, -0.0, 0.0)
ob_b6p6.scale = (0.5, 0.5, 0.25)
ob_b6p6.lineart.crease_threshold = 0.0
ob_bb6.location = (0.0, 1.149, 0.0)
ob_bb6.rotation_euler = (1.571, -0.0, 0.0)
ob_bb6.scale = (0.5, 0.5, 0.25)
ob_bb6.lineart.crease_threshold = 0.0
ob_b6p4.location = (0.0, -2.251, 0.0)
ob_b6p4.rotation_euler = (1.571, -0.0, 0.0)
ob_b6p4.scale = (0.5, 0.5, 0.25)
ob_b6p4.lineart.crease_threshold = 0.0
ob_b6p3.location = (0.0, -8.757, 0.0)
ob_b6p3.rotation_euler = (1.571, -0.0, 0.0)
ob_b6p3.scale = (0.5, 0.5, 0.25)
ob_b6p3.lineart.crease_threshold = 0.0
ob_b6p5.location = (0.0, -2.251, 0.0)
ob_b6p5.rotation_euler = (1.571, -0.0, 0.0)
ob_b6p5.scale = (0.5, 0.5, 0.25)
ob_b6p5.lineart.crease_threshold = 0.0
ob_b6p1.location = (0.0, -2.251, 0.0)
ob_b6p1.rotation_euler = (1.571, -0.0, 0.0)
ob_b6p1.scale = (0.5, 0.5, 0.25)
ob_b6p1.lineart.crease_threshold = 0.0
ob_b6p2_b6p1_a1.location = (0.0, -2.251, 0.0)
ob_b6p2_b6p1_a1.rotation_euler = (1.571, -0.0, 0.0)
ob_b6p2_b6p1_a1.scale = (0.5, 0.5, 0.25)
ob_b6p2_b6p1_a1.lineart.crease_threshold = 0.0
ob_b6p1_b6p2_a1.location = (0.0, -2.251, 0.0)
ob_b6p1_b6p2_a1.rotation_euler = (1.571, -0.0, 0.0)
ob_b6p1_b6p2_a1.scale = (0.5, 0.5, 0.25)
ob_b6p1_b6p2_a1.lineart.crease_threshold = 0.0
ob_b6p2.location = (0.0, -2.251, 0.0)
ob_b6p2.rotation_euler = (1.571, -0.0, 0.0)
ob_b6p2.scale = (0.5, 0.5, 0.25)
ob_b6p2.lineart.crease_threshold = 0.0
ob_lamp.location = (4.076, -4.98, 2.311)
ob_lamp.rotation_euler = (0.4922, -0.4751, 1.326)
ob_lamp.lock_rotations_4d = False
ob_lamp.empty_display_type = 'ARROWS'
ob_lamp.color = (0.0, 0.0, 0.0, 0.0)
ob_lamp.lineart.crease_threshold = 0.0
ob_camera.location = (7.481, -6.508, 5.344)
ob_camera.rotation_euler = (1.109, 0.0, 0.8149)
ob_camera.lock_rotations_4d = False
ob_camera.empty_display_type = 'ARROWS'
ob_camera.color = (0.0, 0.0, 0.0, 0.0)
ob_camera.display_type = 'WIRE'
ob_camera.lineart.crease_threshold = 0.0

# ---- collection membership
col_collection_1.objects.link(ob_b6p1_b6p4_a4)
col_collection_1.objects.link(ob_b6p1_b6p4_a3)
col_collection_1.objects.link(ob_b6p4_b6p1_a3)
col_collection_1.objects.link(ob_b6p4_b6p1_a2)
col_collection_1.objects.link(ob_b6p1_b6p4_a2)
col_collection_1.objects.link(ob_b6p1_b6p4_a1)
col_collection_1.objects.link(ob_b6p4_b6p1_a1)
col_collection_1.objects.link(ob_b6p2_b6p3_a4)
col_collection_1.objects.link(ob_b6p4_b6p1_a4)
col_collection_1.objects.link(ob_b6p3_b6p2_a4)
col_collection_1.objects.link(ob_b6p2_b6p3_a3)
col_collection_1.objects.link(ob_b6p2_b6p3_a1)
col_collection_1.objects.link(ob_b6p2_b6p3_a2)
col_collection_1.objects.link(ob_b6p2_b6p5_a1)
col_collection_1.objects.link(ob_b6p5_b6p2_a1)
col_collection_1.objects.link(ob_b6p3_b6p2_a3)
col_collection_1.objects.link(ob_b6p3_b6p2_a2)
col_collection_1.objects.link(ob_b6p3_b6p2_a1)
col_collection_1.objects.link(ob_b6p3_b6p4_a1)
col_collection_1.objects.link(ob_b6p4_b6p3_a1)
col_collection_1.objects.link(ob_b6p5_b6p3_a5)
col_collection_1.objects.link(ob_b6p5_b6p3_a4)
col_collection_1.objects.link(ob_b6p3_b6p5_a4)
col_collection_1.objects.link(ob_b6p3_b6p5_a2)
col_collection_1.objects.link(ob_b6p3_b6p5_a3)
col_collection_1.objects.link(ob_b6p3_b6p5_a5)
col_collection_1.objects.link(ob_b6p5_b6p3_a3)
col_collection_1.objects.link(ob_b6p5_b6p3_a2)
col_collection_1.objects.link(ob_b6p5_b6p3_a1)
col_collection_1.objects.link(ob_b6p1_b6p6_a1)
col_collection_1.objects.link(ob_b6p6_b6p1_a1)
col_collection_1.objects.link(ob_b6p6_b6p4_a5)
col_collection_1.objects.link(ob_b6p4_b6p6_a5)
col_collection_1.objects.link(ob_b6p4_b6p6_a4)
col_collection_1.objects.link(ob_b6p6_b6p4_a4)
col_collection_1.objects.link(ob_b6p6_b6p4_a3)
col_collection_1.objects.link(ob_b6p4_b6p6_a3)
col_collection_1.objects.link(ob_b6p4_b6p6_a2)
col_collection_1.objects.link(ob_b6p6_b6p4_a2)
col_collection_1.objects.link(ob_b6p4_b6p6_a1)
col_collection_1.objects.link(ob_b6p6_b6p4_a1)
col_collection_1.objects.link(ob_b6p5_bb6_a2)
col_collection_1.objects.link(ob_b6p5_bb6_a1)
col_collection_1.objects.link(ob_b6p5_b6p6_a2)
col_collection_1.objects.link(ob_b6p5_b6p6_a1)
col_collection_1.objects.link(ob_b6p6_b6p5_a2)
col_collection_1.objects.link(ob_b6p6_b6p5_a1)
col_collection_1.objects.link(ob_b6p6_bb6_a1)
col_collection_1.objects.link(ob_b6p6_bb6_a2)
col_collection_1.objects.link(ob_bb6_b6p6_a2)
col_collection_1.objects.link(ob_bb6_b6p5_a2)
col_collection_1.objects.link(ob_bb6_b6p5_a1)
col_collection_1.objects.link(ob_bb6_b6p6_a1)
col_collection_1.objects.link(ob_b6p6)
col_collection_1.objects.link(ob_bb6)
col_collection_1.objects.link(ob_b6p4)
col_collection_1.objects.link(ob_b6p3)
col_collection_1.objects.link(ob_b6p5)
col_collection_1.objects.link(ob_b6p1)
col_collection_1.objects.link(ob_b6p2_b6p1_a1)
col_collection_1.objects.link(ob_b6p1_b6p2_a1)
col_collection_1.objects.link(ob_b6p2)
col_collection_1.objects.link(ob_lamp)
col_collection_1.objects.link(ob_camera)

# ---- scene / render settings (as saved in the file)
scene.camera = ob_camera
scene.frame_start = 1; scene.frame_end = 250; scene.frame_set(1)
scene.render.engine = 'BLENDER_EEVEE_NEXT'
scene.render.resolution_percentage = 50
scene.render.dither_intensity = 0.0
scene.cycles.use_denoising = False
scene.cycles.samples = 128
scene.cycles.sampling_pattern = 'TABULATED_SOBOL'
scene.cycles.light_sampling_threshold = 0.0
scene.cycles.use_adaptive_sampling = False
scene.cycles.use_light_tree = False
scene.cycles.blur_glossy = 0.0
scene.cycles.sample_clamp_indirect = 0.0
scene.view_settings.view_transform = 'Standard'
bpy.context.view_layer.update()
